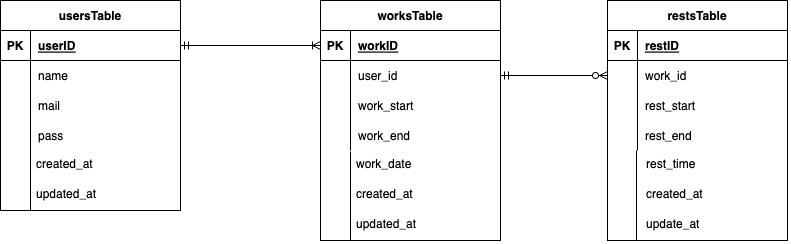

The diagram above was exported from draw.io. Its source (the exported page's mxGraphModel, read from the mxfile embedded in the PNG):
<mxGraphModel dx="450" dy="482" grid="1" gridSize="10" guides="1" tooltips="1" connect="1" arrows="1" fold="1" page="1" pageScale="1" pageWidth="827" pageHeight="1169" math="0" shadow="0">
  <root>
    <mxCell id="0" />
    <mxCell id="1" parent="0" />
    <mxCell id="2" value="usersTable" style="shape=table;startSize=30;container=1;collapsible=1;childLayout=tableLayout;fixedRows=1;rowLines=0;fontStyle=1;align=center;resizeLast=1;" parent="1" vertex="1">
      <mxGeometry x="40" y="40" width="180" height="210" as="geometry" />
    </mxCell>
    <mxCell id="3" value="" style="shape=tableRow;horizontal=0;startSize=0;swimlaneHead=0;swimlaneBody=0;fillColor=none;collapsible=0;dropTarget=0;points=[[0,0.5],[1,0.5]];portConstraint=eastwest;top=0;left=0;right=0;bottom=1;" parent="2" vertex="1">
      <mxGeometry y="30" width="180" height="30" as="geometry" />
    </mxCell>
    <mxCell id="4" value="PK" style="shape=partialRectangle;connectable=0;fillColor=none;top=0;left=0;bottom=0;right=0;fontStyle=1;overflow=hidden;" parent="3" vertex="1">
      <mxGeometry width="30" height="30" as="geometry">
        <mxRectangle width="30" height="30" as="alternateBounds" />
      </mxGeometry>
    </mxCell>
    <mxCell id="5" value="userID" style="shape=partialRectangle;connectable=0;fillColor=none;top=0;left=0;bottom=0;right=0;align=left;spacingLeft=6;fontStyle=5;overflow=hidden;" parent="3" vertex="1">
      <mxGeometry x="30" width="150" height="30" as="geometry">
        <mxRectangle width="150" height="30" as="alternateBounds" />
      </mxGeometry>
    </mxCell>
    <mxCell id="6" value="" style="shape=tableRow;horizontal=0;startSize=0;swimlaneHead=0;swimlaneBody=0;fillColor=none;collapsible=0;dropTarget=0;points=[[0,0.5],[1,0.5]];portConstraint=eastwest;top=0;left=0;right=0;bottom=0;" parent="2" vertex="1">
      <mxGeometry y="60" width="180" height="30" as="geometry" />
    </mxCell>
    <mxCell id="7" value="" style="shape=partialRectangle;connectable=0;fillColor=none;top=0;left=0;bottom=0;right=0;editable=1;overflow=hidden;" parent="6" vertex="1">
      <mxGeometry width="30" height="30" as="geometry">
        <mxRectangle width="30" height="30" as="alternateBounds" />
      </mxGeometry>
    </mxCell>
    <mxCell id="8" value="name" style="shape=partialRectangle;connectable=0;fillColor=none;top=0;left=0;bottom=0;right=0;align=left;spacingLeft=6;overflow=hidden;" parent="6" vertex="1">
      <mxGeometry x="30" width="150" height="30" as="geometry">
        <mxRectangle width="150" height="30" as="alternateBounds" />
      </mxGeometry>
    </mxCell>
    <mxCell id="9" value="" style="shape=tableRow;horizontal=0;startSize=0;swimlaneHead=0;swimlaneBody=0;fillColor=none;collapsible=0;dropTarget=0;points=[[0,0.5],[1,0.5]];portConstraint=eastwest;top=0;left=0;right=0;bottom=0;" parent="2" vertex="1">
      <mxGeometry y="90" width="180" height="30" as="geometry" />
    </mxCell>
    <mxCell id="10" value="" style="shape=partialRectangle;connectable=0;fillColor=none;top=0;left=0;bottom=0;right=0;editable=1;overflow=hidden;" parent="9" vertex="1">
      <mxGeometry width="30" height="30" as="geometry">
        <mxRectangle width="30" height="30" as="alternateBounds" />
      </mxGeometry>
    </mxCell>
    <mxCell id="11" value="mail" style="shape=partialRectangle;connectable=0;fillColor=none;top=0;left=0;bottom=0;right=0;align=left;spacingLeft=6;overflow=hidden;" parent="9" vertex="1">
      <mxGeometry x="30" width="150" height="30" as="geometry">
        <mxRectangle width="150" height="30" as="alternateBounds" />
      </mxGeometry>
    </mxCell>
    <mxCell id="12" value="" style="shape=tableRow;horizontal=0;startSize=0;swimlaneHead=0;swimlaneBody=0;fillColor=none;collapsible=0;dropTarget=0;points=[[0,0.5],[1,0.5]];portConstraint=eastwest;top=0;left=0;right=0;bottom=0;" parent="2" vertex="1">
      <mxGeometry y="120" width="180" height="30" as="geometry" />
    </mxCell>
    <mxCell id="13" value="" style="shape=partialRectangle;connectable=0;fillColor=none;top=0;left=0;bottom=0;right=0;editable=1;overflow=hidden;" parent="12" vertex="1">
      <mxGeometry width="30" height="30" as="geometry">
        <mxRectangle width="30" height="30" as="alternateBounds" />
      </mxGeometry>
    </mxCell>
    <mxCell id="14" value="pass" style="shape=partialRectangle;connectable=0;fillColor=none;top=0;left=0;bottom=0;right=0;align=left;spacingLeft=6;overflow=hidden;" parent="12" vertex="1">
      <mxGeometry x="30" width="150" height="30" as="geometry">
        <mxRectangle width="150" height="30" as="alternateBounds" />
      </mxGeometry>
    </mxCell>
    <mxCell id="15" value="worksTable" style="shape=table;startSize=30;container=1;collapsible=1;childLayout=tableLayout;fixedRows=1;rowLines=0;fontStyle=1;align=center;resizeLast=1;" parent="1" vertex="1">
      <mxGeometry x="360" y="40" width="180" height="240" as="geometry" />
    </mxCell>
    <mxCell id="16" value="" style="shape=tableRow;horizontal=0;startSize=0;swimlaneHead=0;swimlaneBody=0;fillColor=none;collapsible=0;dropTarget=0;points=[[0,0.5],[1,0.5]];portConstraint=eastwest;top=0;left=0;right=0;bottom=1;" parent="15" vertex="1">
      <mxGeometry y="30" width="180" height="30" as="geometry" />
    </mxCell>
    <mxCell id="17" value="PK" style="shape=partialRectangle;connectable=0;fillColor=none;top=0;left=0;bottom=0;right=0;fontStyle=1;overflow=hidden;" parent="16" vertex="1">
      <mxGeometry width="30" height="30" as="geometry">
        <mxRectangle width="30" height="30" as="alternateBounds" />
      </mxGeometry>
    </mxCell>
    <mxCell id="18" value="workID" style="shape=partialRectangle;connectable=0;fillColor=none;top=0;left=0;bottom=0;right=0;align=left;spacingLeft=6;fontStyle=5;overflow=hidden;" parent="16" vertex="1">
      <mxGeometry x="30" width="150" height="30" as="geometry">
        <mxRectangle width="150" height="30" as="alternateBounds" />
      </mxGeometry>
    </mxCell>
    <mxCell id="19" value="" style="shape=tableRow;horizontal=0;startSize=0;swimlaneHead=0;swimlaneBody=0;fillColor=none;collapsible=0;dropTarget=0;points=[[0,0.5],[1,0.5]];portConstraint=eastwest;top=0;left=0;right=0;bottom=0;" parent="15" vertex="1">
      <mxGeometry y="60" width="180" height="30" as="geometry" />
    </mxCell>
    <mxCell id="20" value="" style="shape=partialRectangle;connectable=0;fillColor=none;top=0;left=0;bottom=0;right=0;editable=1;overflow=hidden;" parent="19" vertex="1">
      <mxGeometry width="30" height="30" as="geometry">
        <mxRectangle width="30" height="30" as="alternateBounds" />
      </mxGeometry>
    </mxCell>
    <mxCell id="21" value="user_id" style="shape=partialRectangle;connectable=0;fillColor=none;top=0;left=0;bottom=0;right=0;align=left;spacingLeft=6;overflow=hidden;" parent="19" vertex="1">
      <mxGeometry x="30" width="150" height="30" as="geometry">
        <mxRectangle width="150" height="30" as="alternateBounds" />
      </mxGeometry>
    </mxCell>
    <mxCell id="22" value="" style="shape=tableRow;horizontal=0;startSize=0;swimlaneHead=0;swimlaneBody=0;fillColor=none;collapsible=0;dropTarget=0;points=[[0,0.5],[1,0.5]];portConstraint=eastwest;top=0;left=0;right=0;bottom=0;" parent="15" vertex="1">
      <mxGeometry y="90" width="180" height="30" as="geometry" />
    </mxCell>
    <mxCell id="23" value="" style="shape=partialRectangle;connectable=0;fillColor=none;top=0;left=0;bottom=0;right=0;editable=1;overflow=hidden;" parent="22" vertex="1">
      <mxGeometry width="30" height="30" as="geometry">
        <mxRectangle width="30" height="30" as="alternateBounds" />
      </mxGeometry>
    </mxCell>
    <mxCell id="24" value="work_start" style="shape=partialRectangle;connectable=0;fillColor=none;top=0;left=0;bottom=0;right=0;align=left;spacingLeft=6;overflow=hidden;" parent="22" vertex="1">
      <mxGeometry x="30" width="150" height="30" as="geometry">
        <mxRectangle width="150" height="30" as="alternateBounds" />
      </mxGeometry>
    </mxCell>
    <mxCell id="25" value="" style="shape=tableRow;horizontal=0;startSize=0;swimlaneHead=0;swimlaneBody=0;fillColor=none;collapsible=0;dropTarget=0;points=[[0,0.5],[1,0.5]];portConstraint=eastwest;top=0;left=0;right=0;bottom=0;" parent="15" vertex="1">
      <mxGeometry y="120" width="180" height="30" as="geometry" />
    </mxCell>
    <mxCell id="26" value="" style="shape=partialRectangle;connectable=0;fillColor=none;top=0;left=0;bottom=0;right=0;editable=1;overflow=hidden;" parent="25" vertex="1">
      <mxGeometry width="30" height="30" as="geometry">
        <mxRectangle width="30" height="30" as="alternateBounds" />
      </mxGeometry>
    </mxCell>
    <mxCell id="27" value="work_end" style="shape=partialRectangle;connectable=0;fillColor=none;top=0;left=0;bottom=0;right=0;align=left;spacingLeft=6;overflow=hidden;" parent="25" vertex="1">
      <mxGeometry x="30" width="150" height="30" as="geometry">
        <mxRectangle width="150" height="30" as="alternateBounds" />
      </mxGeometry>
    </mxCell>
    <mxCell id="28" value="" style="endArrow=none;html=1;rounded=0;entryX=0.167;entryY=1.033;entryDx=0;entryDy=0;entryPerimeter=0;exitX=0;exitY=1;exitDx=0;exitDy=0;exitPerimeter=0;" parent="1" source="29" target="25" edge="1">
      <mxGeometry relative="1" as="geometry">
        <mxPoint x="390" y="277.99" as="sourcePoint" />
        <mxPoint x="360" y="190" as="targetPoint" />
      </mxGeometry>
    </mxCell>
    <mxCell id="29" value="updated_at" style="text;strokeColor=none;fillColor=none;spacingLeft=4;spacingRight=4;overflow=hidden;rotatable=0;points=[[0,0.5],[1,0.5]];portConstraint=eastwest;fontSize=12;" parent="1" vertex="1">
      <mxGeometry x="390" y="250" width="150" height="30" as="geometry" />
    </mxCell>
    <mxCell id="32" value="" style="edgeStyle=entityRelationEdgeStyle;fontSize=12;html=1;endArrow=ERoneToMany;startArrow=ERmandOne;exitX=1;exitY=0.5;exitDx=0;exitDy=0;entryX=0;entryY=0.5;entryDx=0;entryDy=0;" parent="1" source="3" target="16" edge="1">
      <mxGeometry width="100" height="100" relative="1" as="geometry">
        <mxPoint x="230" y="180" as="sourcePoint" />
        <mxPoint x="330" y="80" as="targetPoint" />
      </mxGeometry>
    </mxCell>
    <mxCell id="33" value="restsTable" style="shape=table;startSize=30;container=1;collapsible=1;childLayout=tableLayout;fixedRows=1;rowLines=0;fontStyle=1;align=center;resizeLast=1;" parent="1" vertex="1">
      <mxGeometry x="647" y="40" width="180" height="240" as="geometry" />
    </mxCell>
    <mxCell id="34" value="" style="shape=tableRow;horizontal=0;startSize=0;swimlaneHead=0;swimlaneBody=0;fillColor=none;collapsible=0;dropTarget=0;points=[[0,0.5],[1,0.5]];portConstraint=eastwest;top=0;left=0;right=0;bottom=1;" parent="33" vertex="1">
      <mxGeometry y="30" width="180" height="30" as="geometry" />
    </mxCell>
    <mxCell id="35" value="PK" style="shape=partialRectangle;connectable=0;fillColor=none;top=0;left=0;bottom=0;right=0;fontStyle=1;overflow=hidden;" parent="34" vertex="1">
      <mxGeometry width="30" height="30" as="geometry">
        <mxRectangle width="30" height="30" as="alternateBounds" />
      </mxGeometry>
    </mxCell>
    <mxCell id="36" value="restID" style="shape=partialRectangle;connectable=0;fillColor=none;top=0;left=0;bottom=0;right=0;align=left;spacingLeft=6;fontStyle=5;overflow=hidden;" parent="34" vertex="1">
      <mxGeometry x="30" width="150" height="30" as="geometry">
        <mxRectangle width="150" height="30" as="alternateBounds" />
      </mxGeometry>
    </mxCell>
    <mxCell id="37" value="" style="shape=tableRow;horizontal=0;startSize=0;swimlaneHead=0;swimlaneBody=0;fillColor=none;collapsible=0;dropTarget=0;points=[[0,0.5],[1,0.5]];portConstraint=eastwest;top=0;left=0;right=0;bottom=0;" parent="33" vertex="1">
      <mxGeometry y="60" width="180" height="30" as="geometry" />
    </mxCell>
    <mxCell id="38" value="" style="shape=partialRectangle;connectable=0;fillColor=none;top=0;left=0;bottom=0;right=0;editable=1;overflow=hidden;" parent="37" vertex="1">
      <mxGeometry width="30" height="30" as="geometry">
        <mxRectangle width="30" height="30" as="alternateBounds" />
      </mxGeometry>
    </mxCell>
    <mxCell id="39" value="work_id" style="shape=partialRectangle;connectable=0;fillColor=none;top=0;left=0;bottom=0;right=0;align=left;spacingLeft=6;overflow=hidden;" parent="37" vertex="1">
      <mxGeometry x="30" width="150" height="30" as="geometry">
        <mxRectangle width="150" height="30" as="alternateBounds" />
      </mxGeometry>
    </mxCell>
    <mxCell id="40" value="" style="shape=tableRow;horizontal=0;startSize=0;swimlaneHead=0;swimlaneBody=0;fillColor=none;collapsible=0;dropTarget=0;points=[[0,0.5],[1,0.5]];portConstraint=eastwest;top=0;left=0;right=0;bottom=0;" parent="33" vertex="1">
      <mxGeometry y="90" width="180" height="30" as="geometry" />
    </mxCell>
    <mxCell id="41" value="" style="shape=partialRectangle;connectable=0;fillColor=none;top=0;left=0;bottom=0;right=0;editable=1;overflow=hidden;" parent="40" vertex="1">
      <mxGeometry width="30" height="30" as="geometry">
        <mxRectangle width="30" height="30" as="alternateBounds" />
      </mxGeometry>
    </mxCell>
    <mxCell id="42" value="rest_start" style="shape=partialRectangle;connectable=0;fillColor=none;top=0;left=0;bottom=0;right=0;align=left;spacingLeft=6;overflow=hidden;" parent="40" vertex="1">
      <mxGeometry x="30" width="150" height="30" as="geometry">
        <mxRectangle width="150" height="30" as="alternateBounds" />
      </mxGeometry>
    </mxCell>
    <mxCell id="43" value="" style="shape=tableRow;horizontal=0;startSize=0;swimlaneHead=0;swimlaneBody=0;fillColor=none;collapsible=0;dropTarget=0;points=[[0,0.5],[1,0.5]];portConstraint=eastwest;top=0;left=0;right=0;bottom=0;" parent="33" vertex="1">
      <mxGeometry y="120" width="180" height="30" as="geometry" />
    </mxCell>
    <mxCell id="44" value="" style="shape=partialRectangle;connectable=0;fillColor=none;top=0;left=0;bottom=0;right=0;editable=1;overflow=hidden;" parent="43" vertex="1">
      <mxGeometry width="30" height="30" as="geometry">
        <mxRectangle width="30" height="30" as="alternateBounds" />
      </mxGeometry>
    </mxCell>
    <mxCell id="45" value="rest_end" style="shape=partialRectangle;connectable=0;fillColor=none;top=0;left=0;bottom=0;right=0;align=left;spacingLeft=6;overflow=hidden;" parent="43" vertex="1">
      <mxGeometry x="30" width="150" height="30" as="geometry">
        <mxRectangle width="150" height="30" as="alternateBounds" />
      </mxGeometry>
    </mxCell>
    <mxCell id="46" value="" style="fontSize=12;html=1;endArrow=ERzeroToMany;startArrow=ERmandOne;exitX=1;exitY=0.5;exitDx=0;exitDy=0;entryX=0;entryY=0.5;entryDx=0;entryDy=0;" parent="1" source="19" target="37" edge="1">
      <mxGeometry width="100" height="100" relative="1" as="geometry">
        <mxPoint x="140" y="190" as="sourcePoint" />
        <mxPoint x="680" y="85" as="targetPoint" />
        <Array as="points" />
      </mxGeometry>
    </mxCell>
    <mxCell id="48" value="created_at" style="text;strokeColor=none;fillColor=none;spacingLeft=4;spacingRight=4;overflow=hidden;rotatable=0;points=[[0,0.5],[1,0.5]];portConstraint=eastwest;fontSize=12;" vertex="1" parent="1">
      <mxGeometry x="70" y="190" width="150" height="30" as="geometry" />
    </mxCell>
    <mxCell id="49" value="updated_at" style="text;strokeColor=none;fillColor=none;spacingLeft=4;spacingRight=4;overflow=hidden;rotatable=0;points=[[0,0.5],[1,0.5]];portConstraint=eastwest;fontSize=12;" vertex="1" parent="1">
      <mxGeometry x="70" y="220" width="150" height="30" as="geometry" />
    </mxCell>
    <mxCell id="51" value="" style="endArrow=none;html=1;rounded=0;" edge="1" parent="1">
      <mxGeometry relative="1" as="geometry">
        <mxPoint x="70" y="190" as="sourcePoint" />
        <mxPoint x="70" y="250" as="targetPoint" />
      </mxGeometry>
    </mxCell>
    <mxCell id="52" value="created_at" style="text;strokeColor=none;fillColor=none;spacingLeft=4;spacingRight=4;overflow=hidden;rotatable=0;points=[[0,0.5],[1,0.5]];portConstraint=eastwest;fontSize=12;" vertex="1" parent="1">
      <mxGeometry x="390" y="220" width="150" height="30" as="geometry" />
    </mxCell>
    <mxCell id="53" value="work_date" style="text;strokeColor=none;fillColor=none;spacingLeft=4;spacingRight=4;overflow=hidden;rotatable=0;points=[[0,0.5],[1,0.5]];portConstraint=eastwest;fontSize=12;" vertex="1" parent="1">
      <mxGeometry x="390" y="190" width="150" height="30" as="geometry" />
    </mxCell>
    <mxCell id="56" value="rest_time" style="text;strokeColor=none;fillColor=none;spacingLeft=4;spacingRight=4;overflow=hidden;rotatable=0;points=[[0,0.5],[1,0.5]];portConstraint=eastwest;fontSize=12;" vertex="1" parent="1">
      <mxGeometry x="680" y="190" width="150" height="30" as="geometry" />
    </mxCell>
    <mxCell id="57" value="created_at" style="text;strokeColor=none;fillColor=none;spacingLeft=4;spacingRight=4;overflow=hidden;rotatable=0;points=[[0,0.5],[1,0.5]];portConstraint=eastwest;fontSize=12;" vertex="1" parent="1">
      <mxGeometry x="680" y="220" width="150" height="30" as="geometry" />
    </mxCell>
    <mxCell id="58" value="update_at" style="text;strokeColor=none;fillColor=none;spacingLeft=4;spacingRight=4;overflow=hidden;rotatable=0;points=[[0,0.5],[1,0.5]];portConstraint=eastwest;fontSize=12;" vertex="1" parent="1">
      <mxGeometry x="680" y="250" width="150" height="30" as="geometry" />
    </mxCell>
    <mxCell id="60" value="" style="endArrow=none;html=1;rounded=0;" edge="1" parent="1">
      <mxGeometry relative="1" as="geometry">
        <mxPoint x="676" y="190" as="sourcePoint" />
        <mxPoint x="676" y="280" as="targetPoint" />
      </mxGeometry>
    </mxCell>
  </root>
</mxGraphModel>